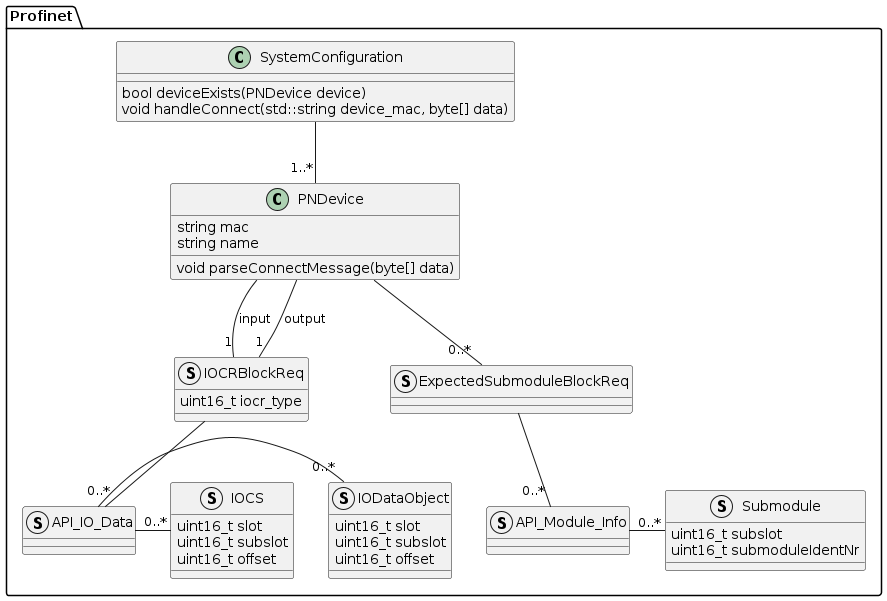

The diagram above was rendered by PlantUML. Its source (embedded in the PNG):
@startuml pn_sniffer_class

package Profinet{
    struct IODataObject{
        uint16_t slot
        uint16_t subslot
        uint16_t offset
    }
    struct IOCS{
        uint16_t slot
        uint16_t subslot
        uint16_t offset
    }
    struct Submodule{
        uint16_t subslot
        uint16_t submoduleIdentNr
    }
    struct API_IO_Data{

    }
    struct API_Module_Info{

    }
    struct IOCRBlockReq{
        uint16_t iocr_type
    }
    struct ExpectedSubmoduleBlockReq{

    }
    class PNDevice{
        string mac
        string name
        void parseConnectMessage(byte[] data)
    }
    class SystemConfiguration{
        bool deviceExists(PNDevice device)
        void handleConnect(std::string device_mac, byte[] data)
    }
}

SystemConfiguration -- "1..*" PNDevice

PNDevice --"0..*" ExpectedSubmoduleBlockReq

PNDevice --"1" IOCRBlockReq : input
PNDevice --"1" IOCRBlockReq : output
IOCRBlockReq --"0..*" API_IO_Data
API_IO_Data -"0..*" IOCS
IODataObject "0..*"- API_IO_Data  
ExpectedSubmoduleBlockReq --"0..*" API_Module_Info
API_Module_Info -"0..*" Submodule



@enduml